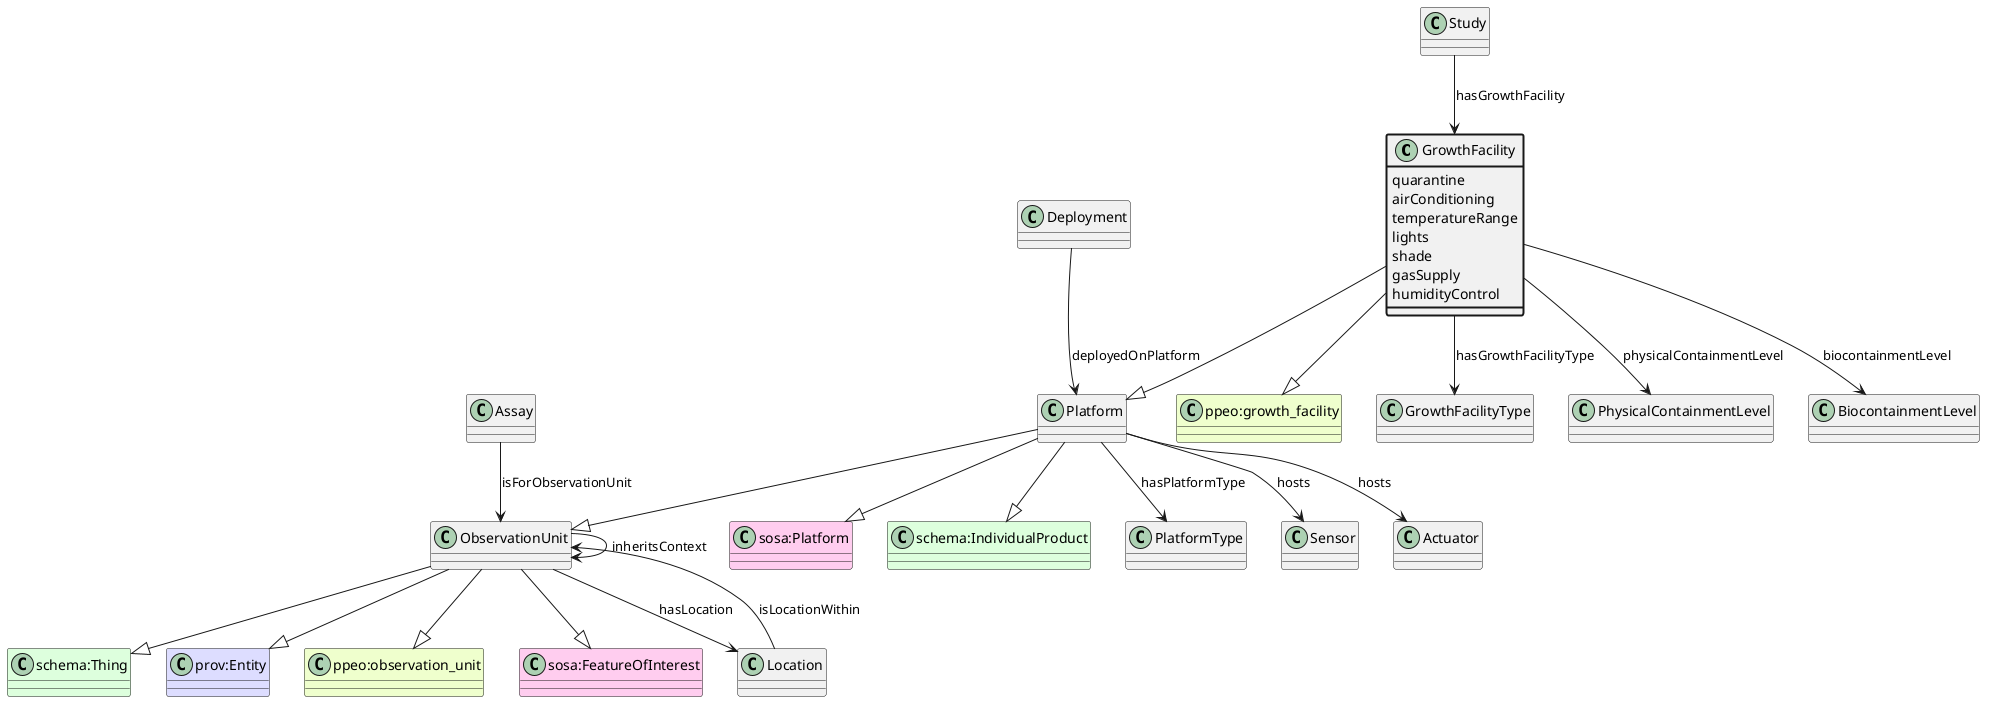

The diagram above was rendered by PlantUML. Its source (embedded in the PNG):
@startuml
class GrowthFacility  #line.bold
class "ppeo:growth_facility" #EEFFCC 
GrowthFacility --|> "ppeo:growth_facility"
class Platform  
class "sosa:Platform" #FFCCEE 
Platform --|> "sosa:Platform"
class ObservationUnit  
class "schema:Thing" #DDFFDD 
ObservationUnit --|> "schema:Thing"
class "prov:Entity" #DDDDFF 
ObservationUnit --|> "prov:Entity"
class "ppeo:observation_unit" #EEFFCC 
ObservationUnit --|> "ppeo:observation_unit"
class "sosa:FeatureOfInterest" #FFCCEE 
ObservationUnit --|> "sosa:FeatureOfInterest"
Platform --|> ObservationUnit
class "schema:IndividualProduct" #DDFFDD 
Platform --|> "schema:IndividualProduct"
GrowthFacility --|> Platform
class GrowthFacilityType 
GrowthFacility --> GrowthFacilityType : hasGrowthFacilityType
class GrowthFacility #line.bold {
    quarantine
}
class Study 
Study --> GrowthFacility : hasGrowthFacility
class GrowthFacility #line.bold {
    airConditioning
}
class GrowthFacility #line.bold {
    temperatureRange
}
class GrowthFacility #line.bold {
    lights
}
class GrowthFacility #line.bold {
    shade
}
class PhysicalContainmentLevel 
GrowthFacility --> PhysicalContainmentLevel : physicalContainmentLevel
class BiocontainmentLevel 
GrowthFacility --> BiocontainmentLevel : biocontainmentLevel
class GrowthFacility #line.bold {
    gasSupply
}
class GrowthFacility #line.bold {
    humidityControl
}
class PlatformType 
Platform --> PlatformType : hasPlatformType
class Sensor 
Platform --> Sensor : hosts
class Actuator 
Platform --> Actuator : hosts
class Deployment 
Deployment --> Platform : deployedOnPlatform
class Assay 
Assay --> ObservationUnit : isForObservationUnit
class ObservationUnit 
ObservationUnit --> ObservationUnit : inheritsContext
class Location 
ObservationUnit --> Location : hasLocation
class Location 
Location --> ObservationUnit : isLocationWithin
@enduml